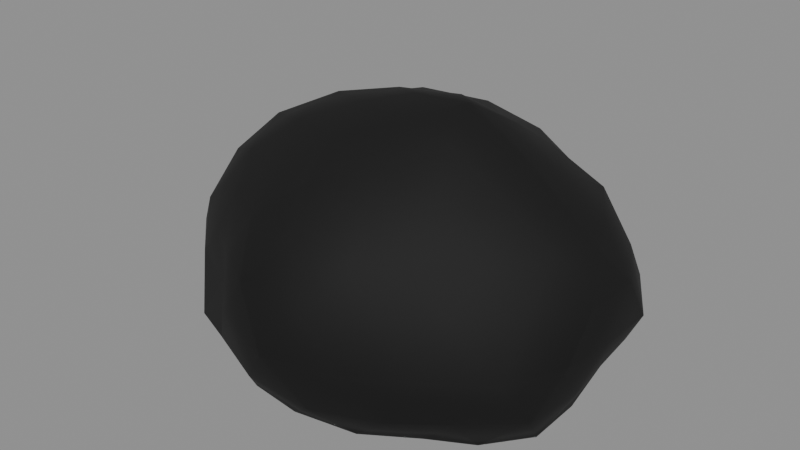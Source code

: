 # Source: pferdeapfel-rund.blend  (saved by Blender 5.2.45; exported with 4.5.12 LTS)
import bpy
from mathutils import Matrix  # noqa: F401  (used for matrix-valued properties, if any)

bpy.ops.wm.read_factory_settings(use_empty=True)
scene = bpy.context.scene
scene.name = 'Scene'

# ---- collections
col_pferdeapfel = bpy.data.collections.new('Pferdeapfel'); scene.collection.children.link(col_pferdeapfel)

# ---- materials (node trees are filled in below, after node groups)
mat_apfel_rund = bpy.data.materials.new('apfel_rund')
mat_apfel_rund.diffuse_color = (0.1384, 0.09759, 0.02122, 1.0)
mat_tinte = bpy.data.materials.new('tinte')
mat_tinte.use_backface_culling = True
mat_tinte.diffuse_color = (0.0, 0.0, 0.0, 1.0)

# ---- material node trees
mat_apfel_rund.use_nodes = True; mat_apfel_rund.node_tree.nodes.clear()
_N = mat_apfel_rund.node_tree.nodes; _L = mat_apfel_rund.node_tree.links
n0 = _N.new('ShaderNodeBsdfPrincipled'); n0.name = 'Principled BSDF'; n0.location = (-200, 100)
n0.inputs[0].default_value = (0.1384, 0.09759, 0.02122, 1.0)
n0.inputs[2].default_value = 0.8
n0.inputs[10].default_value = 0.005
n1 = _N.new('ShaderNodeOutputMaterial'); n1.name = 'Material Output'; n1.location = (200, 100)
_L.new(n0.outputs[0], n1.inputs[0])
n1.is_active_output = True
mat_tinte.use_nodes = True; mat_tinte.node_tree.nodes.clear()
_N = mat_tinte.node_tree.nodes; _L = mat_tinte.node_tree.links
n0 = _N.new('ShaderNodeBsdfPrincipled'); n0.name = 'Principled BSDF'; n0.location = (-200, 100)
n0.inputs[0].default_value = (0.0, 0.0, 0.0, 1.0)
n0.inputs[2].default_value = 0.8
n0.inputs[10].default_value = 0.005
n1 = _N.new('ShaderNodeOutputMaterial'); n1.name = 'Material Output'; n1.location = (200, 100)
_L.new(n0.outputs[0], n1.inputs[0])
n1.is_active_output = True

# ---- meshes
me_pferdeapfel_rund = bpy.data.meshes.new('pferdeapfel_rund')
me_pferdeapfel_rund.from_pydata([(0.0, 0.0, 0.0), (3.341, -2.058, 0.004083), (-1.316, -3.433, 0.0), (-4.087, 0.0, 0.02031), (-1.276, 3.328, 0.004637), (3.267, 2.012, 0.0387), (1.313, -3.425, 3.191), (-3.275, -2.017, 3.115), (-3.137, 1.932, 3.05), (1.253, 3.271, 3.118), (4.248, 0.0, 3.191), (0.0, 0.0, 5.165), (-1.036, -2.704, 0.0), (-0.6654, -1.736, 0.0), (-0.3177, -0.8289, 0.0), (0.8287, -0.5105, 0.0), (1.925, -1.186, 0.0), (2.962, -1.825, 0.0), (2.386, -2.593, 0.0), (1.271, -3.315, 0.0), (-0.1444, -3.569, 0.0), (3.465, 1.067, 0.0), (3.982, 0.0, 0.0), (3.992, -1.23, 0.0), (0.8668, 0.5339, 0.0), (1.913, 1.178, 0.0), (2.649, 1.632, 0.0), (-3.401, 0.0, 0.0), (-2.349, 0.0, 0.0), (-1.103, 0.0, 0.0), (-2.256, -2.832, 0.0), (-3.211, -1.978, 0.0), (-3.659, -0.8917, 0.0), (-1.037, 2.706, 0.0), (-0.6949, 1.813, 0.0), (-0.3394, 0.8856, 0.0), (-3.944, 0.9612, 0.0), (-3.3, 2.033, 0.0), (-2.335, 2.932, 0.0), (-0.1397, 3.453, 0.0), (1.332, 3.476, 0.0), (2.597, 2.822, 0.0), (4.505, -0.5894, 2.475), (4.434, -1.221, 1.575), (4.143, -1.807, 0.6552), (4.025, 1.756, 0.6814), (4.565, 1.258, 1.575), (4.569, 0.5978, 2.488), (0.7765, -4.052, 2.531), (0.0, -4.334, 1.575), (-0.7545, -3.938, 0.6461), (3.176, -2.671, 0.6918), (2.719, -3.172, 1.575), (1.957, -3.288, 2.433), (-4.068, -1.774, 2.478), (-4.856, -1.338, 1.575), (-4.598, -0.6015, 0.6566), (-2.04, -3.429, 0.6808), (-2.468, -2.88, 1.575), (-2.987, -2.512, 2.406), (-2.931, 2.465, 2.39), (-2.693, 3.143, 1.575), (-2.042, 3.431, 0.68), (-4.322, 0.5655, 0.7116), (-4.008, 1.104, 1.575), (-3.657, 1.595, 2.387), (1.851, 3.11, 2.386), (2.648, 3.09, 1.575), (3.357, 2.823, 0.6415), (-0.6774, 3.535, 0.741), (0.0, 3.446, 1.575), (0.6869, 3.585, 2.421), (3.864, -0.9415, 3.352), (3.076, -1.895, 3.363), (2.174, -2.729, 3.292), (0.1435, -3.547, 3.425), (-1.217, -3.176, 3.427), (-2.372, -2.577, 3.279), (-3.83, -1.18, 3.376), (-3.808, 0.0, 3.366), (-3.48, 1.072, 3.211), (-2.47, 2.684, 3.349), (-1.257, 3.279, 3.487), (0.1423, 3.517, 3.41), (2.121, 2.662, 3.25), (3.134, 1.93, 3.397), (3.802, 0.9263, 3.323), (0.3603, -0.9402, 4.995), (0.7342, -1.916, 4.5), (1.084, -2.829, 3.905), (3.405, 0.0, 3.836), (2.437, 0.0, 4.575), (1.268, 0.0, 5.292), (-0.9299, -0.5728, 4.946), (-1.952, -1.202, 4.545), (-2.789, -1.718, 3.864), (-0.9153, 0.5638, 4.893), (-1.861, 1.146, 4.407), (-2.757, 1.698, 3.838), (0.3547, 0.9256, 4.941), (0.6934, 1.809, 4.338), (1.055, 2.752, 3.841), (1.63, 1.004, 4.641), (2.751, 0.9607, 3.948), (1.925, 1.919, 3.945), (-0.5929, 1.547, 4.495), (-0.2458, 2.717, 4.139), (-1.726, 2.377, 4.201), (-2.054, 0.0, 4.701), (-2.895, 0.5944, 3.951), (-3.154, -0.6475, 4.163), (-0.6251, -1.631, 4.653), (-1.581, -2.177, 3.98), (-0.2489, -2.751, 4.171), (1.754, -1.08, 4.873), (2.0, -1.994, 4.038), (2.923, -1.021, 4.097), (3.954, 1.654, 2.54), (3.856, 2.375, 1.575), (2.927, 2.546, 2.493), (-0.6231, 3.635, 2.523), (-1.347, 3.514, 1.575), (-2.008, 3.238, 2.519), (-4.249, 0.6178, 2.518), (-4.634, -1.418e-06, 1.575), (-4.666, -0.6785, 2.611), (-1.968, -3.174, 2.501), (-1.449, -3.78, 1.575), (-0.6917, -4.036, 2.628), (2.969, -2.582, 2.506), (3.902, -2.404, 1.575), (3.878, -1.623, 2.521), (1.284, 3.352, 1.575), (2.157, 3.479, 0.5605), (0.6247, 3.645, 0.6244), (-3.49, 2.15, 1.575), (-3.341, 2.906, 0.5275), (-3.904, 1.634, 0.6223), (-3.73, -2.298, 1.575), (-4.256, -1.781, 0.5364), (-3.288, -2.86, 0.5443), (1.484, -3.871, 1.575), (0.6684, -3.9, 0.5578), (2.082, -3.358, 0.5959), (4.503, 0.0, 1.575), (4.239, -0.6164, 0.6338), (4.11, 0.5976, 0.6626), (1.767, 2.434, 0.0), (0.6075, 1.585, 0.0), (0.2354, 2.602, 0.0), (-2.038, 2.032, 0.0), (-1.684, 1.037, 0.0), (-3.055, 1.067, 0.0), (-2.686, -0.9379, 0.0), (-1.515, -0.9334, 0.0), (-1.879, -1.873, 0.0), (2.974, 0.6106, 0.0), (3.247, -0.6667, 0.0), (1.965, -2.749e-06, 0.0), (0.2438, -2.695, 0.0), (0.5843, -1.525, 0.0), (1.719, -2.368, 0.0)], [], [(0, 15, 14), (1, 17, 23), (0, 14, 29), (0, 29, 35), (0, 35, 24), (1, 23, 44), (2, 20, 50), (3, 32, 56), (4, 38, 62), (5, 41, 68), (1, 44, 51), (2, 50, 57), (3, 56, 63), (4, 62, 69), (5, 68, 45), (6, 74, 89), (7, 77, 95), (8, 80, 98), (9, 83, 101), (10, 86, 90), (92, 99, 11), (91, 102, 92), (90, 103, 91), (92, 102, 99), (102, 100, 99), (91, 103, 102), (103, 104, 102), (102, 104, 100), (104, 101, 100), (90, 86, 103), (86, 85, 103), (103, 85, 104), (85, 84, 104), (104, 84, 101), (84, 9, 101), (99, 96, 11), (100, 105, 99), (101, 106, 100), (99, 105, 96), (105, 97, 96), (100, 106, 105), (106, 107, 105), (105, 107, 97), (107, 98, 97), (101, 83, 106), (83, 82, 106), (106, 82, 107), (82, 81, 107), (107, 81, 98), (81, 8, 98), (96, 93, 11), (97, 108, 96), (98, 109, 97), (96, 108, 93), (108, 94, 93), (97, 109, 108), (109, 110, 108), (108, 110, 94), (110, 95, 94), (98, 80, 109), (80, 79, 109), (109, 79, 110), (79, 78, 110), (110, 78, 95), (78, 7, 95), (93, 87, 11), (94, 111, 93), (95, 112, 94), (93, 111, 87), (111, 88, 87), (94, 112, 111), (112, 113, 111), (111, 113, 88), (113, 89, 88), (95, 77, 112), (77, 76, 112), (112, 76, 113), (76, 75, 113), (113, 75, 89), (75, 6, 89), (87, 92, 11), (88, 114, 87), (89, 115, 88), (87, 114, 92), (114, 91, 92), (88, 115, 114), (115, 116, 114), (114, 116, 91), (116, 90, 91), (89, 74, 115), (74, 73, 115), (115, 73, 116), (73, 72, 116), (116, 72, 90), (72, 10, 90), (47, 86, 10), (46, 117, 47), (45, 118, 46), (47, 117, 86), (117, 85, 86), (46, 118, 117), (118, 119, 117), (117, 119, 85), (119, 84, 85), (45, 68, 118), (68, 67, 118), (118, 67, 119), (67, 66, 119), (119, 66, 84), (66, 9, 84), (71, 83, 9), (70, 120, 71), (69, 121, 70), (71, 120, 83), (120, 82, 83), (70, 121, 120), (121, 122, 120), (120, 122, 82), (122, 81, 82), (69, 62, 121), (62, 61, 121), (121, 61, 122), (61, 60, 122), (122, 60, 81), (60, 8, 81), (65, 80, 8), (64, 123, 65), (63, 124, 64), (65, 123, 80), (123, 79, 80), (64, 124, 123), (124, 125, 123), (123, 125, 79), (125, 78, 79), (63, 56, 124), (56, 55, 124), (124, 55, 125), (55, 54, 125), (125, 54, 78), (54, 7, 78), (59, 77, 7), (58, 126, 59), (57, 127, 58), (59, 126, 77), (126, 76, 77), (58, 127, 126), (127, 128, 126), (126, 128, 76), (128, 75, 76), (57, 50, 127), (50, 49, 127), (127, 49, 128), (49, 48, 128), (128, 48, 75), (48, 6, 75), (53, 74, 6), (52, 129, 53), (51, 130, 52), (53, 129, 74), (129, 73, 74), (52, 130, 129), (130, 131, 129), (129, 131, 73), (131, 72, 73), (51, 44, 130), (44, 43, 130), (130, 43, 131), (43, 42, 131), (131, 42, 72), (42, 10, 72), (66, 71, 9), (67, 132, 66), (68, 133, 67), (66, 132, 71), (132, 70, 71), (67, 133, 132), (133, 134, 132), (132, 134, 70), (134, 69, 70), (68, 41, 133), (41, 40, 133), (133, 40, 134), (40, 39, 134), (134, 39, 69), (39, 4, 69), (60, 65, 8), (61, 135, 60), (62, 136, 61), (60, 135, 65), (135, 64, 65), (61, 136, 135), (136, 137, 135), (135, 137, 64), (137, 63, 64), (62, 38, 136), (38, 37, 136), (136, 37, 137), (37, 36, 137), (137, 36, 63), (36, 3, 63), (54, 59, 7), (55, 138, 54), (56, 139, 55), (54, 138, 59), (138, 58, 59), (55, 139, 138), (139, 140, 138), (138, 140, 58), (140, 57, 58), (56, 32, 139), (32, 31, 139), (139, 31, 140), (31, 30, 140), (140, 30, 57), (30, 2, 57), (48, 53, 6), (49, 141, 48), (50, 142, 49), (48, 141, 53), (141, 52, 53), (49, 142, 141), (142, 143, 141), (141, 143, 52), (143, 51, 52), (50, 20, 142), (20, 19, 142), (142, 19, 143), (19, 18, 143), (143, 18, 51), (18, 1, 51), (42, 47, 10), (43, 144, 42), (44, 145, 43), (42, 144, 47), (144, 46, 47), (43, 145, 144), (145, 146, 144), (144, 146, 46), (146, 45, 46), (44, 23, 145), (23, 22, 145), (145, 22, 146), (22, 21, 146), (146, 21, 45), (21, 5, 45), (26, 41, 5), (25, 147, 26), (24, 148, 25), (26, 147, 41), (147, 40, 41), (25, 148, 147), (148, 149, 147), (147, 149, 40), (149, 39, 40), (24, 35, 148), (35, 34, 148), (148, 34, 149), (34, 33, 149), (149, 33, 39), (33, 4, 39), (33, 38, 4), (34, 150, 33), (35, 151, 34), (33, 150, 38), (150, 37, 38), (34, 151, 150), (151, 152, 150), (150, 152, 37), (152, 36, 37), (35, 29, 151), (29, 28, 151), (151, 28, 152), (28, 27, 152), (152, 27, 36), (27, 3, 36), (27, 32, 3), (28, 153, 27), (29, 154, 28), (27, 153, 32), (153, 31, 32), (28, 154, 153), (154, 155, 153), (153, 155, 31), (155, 30, 31), (29, 14, 154), (14, 13, 154), (154, 13, 155), (13, 12, 155), (155, 12, 30), (12, 2, 30), (21, 26, 5), (22, 156, 21), (23, 157, 22), (21, 156, 26), (156, 25, 26), (22, 157, 156), (157, 158, 156), (156, 158, 25), (158, 24, 25), (23, 17, 157), (17, 16, 157), (157, 16, 158), (16, 15, 158), (158, 15, 24), (15, 0, 24), (12, 20, 2), (13, 159, 12), (14, 160, 13), (12, 159, 20), (159, 19, 20), (13, 160, 159), (160, 161, 159), (159, 161, 19), (161, 18, 19), (14, 15, 160), (15, 16, 160), (160, 16, 161), (16, 17, 161), (161, 17, 18), (17, 1, 18)])
me_pferdeapfel_rund.polygons.foreach_set('use_smooth', [True] * 320)
me_pferdeapfel_rund.materials.append(mat_apfel_rund)
me_pferdeapfel_rund.materials.append(mat_tinte)
me_pferdeapfel_rund.update()

# ---- objects
ob_pferdeapfel_rund = bpy.data.objects.new('pferdeapfel_rund', me_pferdeapfel_rund)

# ---- transforms, parenting, visibility, modifiers, constraints
ob_pferdeapfel_rund.location = (0.0, 0.0, 0.0)
_m = ob_pferdeapfel_rund.modifiers.new('kontur', 'SOLIDIFY')
_m.thickness = 0.5
_m.offset = 1.0
_m.material_offset = 1
_m.use_rim = False
_m.use_flip_normals = True

# ---- collection membership
col_pferdeapfel.objects.link(ob_pferdeapfel_rund)

# ---- scene / render settings (as saved in the file)
scene.frame_start = 1; scene.frame_end = 250; scene.frame_set(1)
scene.render.engine = 'BLENDER_WORKBENCH'
scene.render.bake_bias = 0.0
scene.render.bake_samples = 0
scene.render.compositor_device = 'GPU'
scene.eevee.use_volume_custom_range = False
scene.eevee.fast_gi_thickness_near = 0.1
scene.eevee.fast_gi_thickness_far = 0.0
scene.eevee.ray_tracing_options.screen_trace_thickness = 0.1
bpy.context.view_layer.update()

# ---- added for rendering (the .blend has no active camera and no usable light): camera, sun + grey world if the file has none
cam_auto = bpy.data.cameras.new('AutoCamera')
cam_auto.lens = 50.0
cam_auto.sensor_width = 36.0
cam_auto.clip_end = 1000.0
ob_auto_camera = bpy.data.objects.new('AutoCamera', cam_auto)
scene.collection.objects.link(ob_auto_camera)
ob_auto_camera.location = (13.8166, -17.0924, 13.8052)
ob_auto_camera.rotation_euler = (1.09748, -7.21219e-08, 0.694738)
scene.camera = ob_auto_camera
light_auto_sun = bpy.data.lights.new('AutoSun', 'SUN')
light_auto_sun.energy = 3.0
light_auto_sun.angle = 0.0523599
ob_auto_sun = bpy.data.objects.new('AutoSun', light_auto_sun)
scene.collection.objects.link(ob_auto_sun)
ob_auto_sun.rotation_euler = (0.872665, 0.174533, 0.523599)
if scene.world is None:
    world_auto = bpy.data.worlds.new('AutoWorld')
    world_auto.color = (0.3, 0.3, 0.3)
    scene.world = world_auto
bpy.context.view_layer.update()
